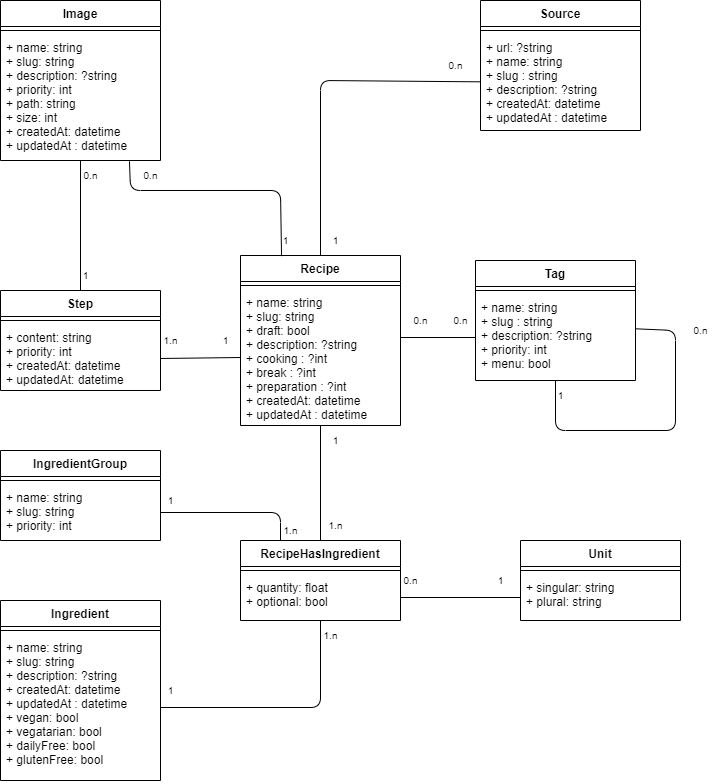

The diagram above was exported from draw.io. Its source (the exported page's mxGraphModel, read from the mxfile embedded in the PNG):
<mxGraphModel dx="754" dy="475" grid="1" gridSize="10" guides="1" tooltips="1" connect="1" arrows="1" fold="1" page="1" pageScale="1" pageWidth="827" pageHeight="1169" math="0" shadow="0">
  <root>
    <mxCell id="0" />
    <mxCell id="1" parent="0" />
    <mxCell id="2" value="Image" style="swimlane;fontStyle=1;align=center;verticalAlign=top;childLayout=stackLayout;horizontal=1;startSize=26;horizontalStack=0;resizeParent=1;resizeParentMax=0;resizeLast=0;collapsible=1;marginBottom=0;" parent="1" vertex="1">
      <mxGeometry x="80" y="20" width="160" height="160" as="geometry" />
    </mxCell>
    <mxCell id="4" value="" style="line;strokeWidth=1;fillColor=none;align=left;verticalAlign=middle;spacingTop=-1;spacingLeft=3;spacingRight=3;rotatable=0;labelPosition=right;points=[];portConstraint=eastwest;strokeColor=inherit;" parent="2" vertex="1">
      <mxGeometry y="26" width="160" height="8" as="geometry" />
    </mxCell>
    <mxCell id="5" value="+ name: string&#10;+ slug: string&#10;+ description: ?string&#10;+ priority: int&#10;+ path: string&#10;+ size: int&#10;+ createdAt: datetime&#10;+ updatedAt : datetime" style="text;strokeColor=none;fillColor=none;align=left;verticalAlign=top;spacingLeft=4;spacingRight=4;overflow=hidden;rotatable=0;points=[[0,0.5],[1,0.5]];portConstraint=eastwest;" parent="2" vertex="1">
      <mxGeometry y="34" width="160" height="126" as="geometry" />
    </mxCell>
    <mxCell id="9" value="Source" style="swimlane;fontStyle=1;align=center;verticalAlign=top;childLayout=stackLayout;horizontal=1;startSize=26;horizontalStack=0;resizeParent=1;resizeParentMax=0;resizeLast=0;collapsible=1;marginBottom=0;" parent="1" vertex="1">
      <mxGeometry x="560" y="20" width="160" height="130" as="geometry" />
    </mxCell>
    <mxCell id="10" value="" style="line;strokeWidth=1;fillColor=none;align=left;verticalAlign=middle;spacingTop=-1;spacingLeft=3;spacingRight=3;rotatable=0;labelPosition=right;points=[];portConstraint=eastwest;strokeColor=inherit;" parent="9" vertex="1">
      <mxGeometry y="26" width="160" height="8" as="geometry" />
    </mxCell>
    <mxCell id="11" value="+ url: ?string&#10;+ name: string&#10;+ slug : string&#10;+ description: ?string&#10;+ createdAt: datetime&#10;+ updatedAt : datetime" style="text;strokeColor=none;fillColor=none;align=left;verticalAlign=top;spacingLeft=4;spacingRight=4;overflow=hidden;rotatable=0;points=[[0,0.5],[1,0.5]];portConstraint=eastwest;" parent="9" vertex="1">
      <mxGeometry y="34" width="160" height="96" as="geometry" />
    </mxCell>
    <mxCell id="37" style="edgeStyle=none;html=1;exitX=0.5;exitY=0;exitDx=0;exitDy=0;fontSize=10;endArrow=none;endFill=0;" parent="1" source="12" target="5" edge="1">
      <mxGeometry relative="1" as="geometry">
        <mxPoint x="30" y="250" as="targetPoint" />
      </mxGeometry>
    </mxCell>
    <mxCell id="12" value="Step" style="swimlane;fontStyle=1;align=center;verticalAlign=top;childLayout=stackLayout;horizontal=1;startSize=26;horizontalStack=0;resizeParent=1;resizeParentMax=0;resizeLast=0;collapsible=1;marginBottom=0;" parent="1" vertex="1">
      <mxGeometry x="80" y="310" width="160" height="100" as="geometry" />
    </mxCell>
    <mxCell id="13" value="" style="line;strokeWidth=1;fillColor=none;align=left;verticalAlign=middle;spacingTop=-1;spacingLeft=3;spacingRight=3;rotatable=0;labelPosition=right;points=[];portConstraint=eastwest;strokeColor=inherit;" parent="12" vertex="1">
      <mxGeometry y="26" width="160" height="8" as="geometry" />
    </mxCell>
    <mxCell id="14" value="+ content: string&#10;+ priority: int&#10;+ createdAt: datetime&#10;+ updatedAt: datetime" style="text;strokeColor=none;fillColor=none;align=left;verticalAlign=top;spacingLeft=4;spacingRight=4;overflow=hidden;rotatable=0;points=[[0,0.5],[1,0.5]];portConstraint=eastwest;" parent="12" vertex="1">
      <mxGeometry y="34" width="160" height="66" as="geometry" />
    </mxCell>
    <mxCell id="48" style="edgeStyle=none;html=1;exitX=0.5;exitY=0;exitDx=0;exitDy=0;endArrow=none;endFill=0;" parent="1" source="15" target="11" edge="1">
      <mxGeometry relative="1" as="geometry">
        <Array as="points">
          <mxPoint x="400" y="100" />
        </Array>
      </mxGeometry>
    </mxCell>
    <mxCell id="15" value="Recipe" style="swimlane;fontStyle=1;align=center;verticalAlign=top;childLayout=stackLayout;horizontal=1;startSize=26;horizontalStack=0;resizeParent=1;resizeParentMax=0;resizeLast=0;collapsible=1;marginBottom=0;" parent="1" vertex="1">
      <mxGeometry x="320" y="275" width="160" height="170" as="geometry" />
    </mxCell>
    <mxCell id="16" value="" style="line;strokeWidth=1;fillColor=none;align=left;verticalAlign=middle;spacingTop=-1;spacingLeft=3;spacingRight=3;rotatable=0;labelPosition=right;points=[];portConstraint=eastwest;strokeColor=inherit;" parent="15" vertex="1">
      <mxGeometry y="26" width="160" height="8" as="geometry" />
    </mxCell>
    <mxCell id="17" value="+ name: string&#10;+ slug: string&#10;+ draft: bool&#10;+ description: ?string&#10;+ cooking : ?int&#10;+ break : ?int&#10;+ preparation : ?int&#10;+ createdAt: datetime&#10;+ updatedAt : datetime" style="text;strokeColor=none;fillColor=none;align=left;verticalAlign=top;spacingLeft=4;spacingRight=4;overflow=hidden;rotatable=0;points=[[0,0.5],[1,0.5]];portConstraint=eastwest;" parent="15" vertex="1">
      <mxGeometry y="34" width="160" height="136" as="geometry" />
    </mxCell>
    <mxCell id="18" value="Tag" style="swimlane;fontStyle=1;align=center;verticalAlign=top;childLayout=stackLayout;horizontal=1;startSize=26;horizontalStack=0;resizeParent=1;resizeParentMax=0;resizeLast=0;collapsible=1;marginBottom=0;" parent="1" vertex="1">
      <mxGeometry x="555" y="280" width="160" height="120" as="geometry" />
    </mxCell>
    <mxCell id="19" value="" style="line;strokeWidth=1;fillColor=none;align=left;verticalAlign=middle;spacingTop=-1;spacingLeft=3;spacingRight=3;rotatable=0;labelPosition=right;points=[];portConstraint=eastwest;strokeColor=inherit;" parent="18" vertex="1">
      <mxGeometry y="26" width="160" height="8" as="geometry" />
    </mxCell>
    <mxCell id="20" value="+ name: string&#10;+ slug : string&#10;+ description: ?string&#10;+ priority: int&#10;+ menu: bool" style="text;strokeColor=none;fillColor=none;align=left;verticalAlign=top;spacingLeft=4;spacingRight=4;overflow=hidden;rotatable=0;points=[[0,0.5],[1,0.5]];portConstraint=eastwest;" parent="18" vertex="1">
      <mxGeometry y="34" width="160" height="86" as="geometry" />
    </mxCell>
    <mxCell id="43" style="edgeStyle=none;html=1;fontSize=10;endArrow=none;endFill=0;exitX=1.002;exitY=0.399;exitDx=0;exitDy=0;exitPerimeter=0;" parent="18" source="20" target="20" edge="1">
      <mxGeometry relative="1" as="geometry">
        <mxPoint x="140" y="150" as="targetPoint" />
        <Array as="points">
          <mxPoint x="200" y="70" />
          <mxPoint x="200" y="170" />
          <mxPoint x="80" y="170" />
        </Array>
      </mxGeometry>
    </mxCell>
    <mxCell id="21" value="IngredientGroup" style="swimlane;fontStyle=1;align=center;verticalAlign=top;childLayout=stackLayout;horizontal=1;startSize=26;horizontalStack=0;resizeParent=1;resizeParentMax=0;resizeLast=0;collapsible=1;marginBottom=0;" parent="1" vertex="1">
      <mxGeometry x="80" y="470" width="160" height="90" as="geometry" />
    </mxCell>
    <mxCell id="22" value="" style="line;strokeWidth=1;fillColor=none;align=left;verticalAlign=middle;spacingTop=-1;spacingLeft=3;spacingRight=3;rotatable=0;labelPosition=right;points=[];portConstraint=eastwest;strokeColor=inherit;" parent="21" vertex="1">
      <mxGeometry y="26" width="160" height="8" as="geometry" />
    </mxCell>
    <mxCell id="23" value="+ name: string&#10;+ slug: string&#10;+ priority: int" style="text;strokeColor=none;fillColor=none;align=left;verticalAlign=top;spacingLeft=4;spacingRight=4;overflow=hidden;rotatable=0;points=[[0,0.5],[1,0.5]];portConstraint=eastwest;" parent="21" vertex="1">
      <mxGeometry y="34" width="160" height="56" as="geometry" />
    </mxCell>
    <mxCell id="63" style="edgeStyle=none;html=1;exitX=0.5;exitY=0;exitDx=0;exitDy=0;fontSize=10;endArrow=none;endFill=0;" parent="1" source="24" target="17" edge="1">
      <mxGeometry relative="1" as="geometry" />
    </mxCell>
    <mxCell id="24" value="RecipeHasIngredient" style="swimlane;fontStyle=1;align=center;verticalAlign=top;childLayout=stackLayout;horizontal=1;startSize=26;horizontalStack=0;resizeParent=1;resizeParentMax=0;resizeLast=0;collapsible=1;marginBottom=0;" parent="1" vertex="1">
      <mxGeometry x="320" y="560" width="160" height="80" as="geometry" />
    </mxCell>
    <mxCell id="25" value="" style="line;strokeWidth=1;fillColor=none;align=left;verticalAlign=middle;spacingTop=-1;spacingLeft=3;spacingRight=3;rotatable=0;labelPosition=right;points=[];portConstraint=eastwest;strokeColor=inherit;" parent="24" vertex="1">
      <mxGeometry y="26" width="160" height="8" as="geometry" />
    </mxCell>
    <mxCell id="26" value="+ quantity: float&#10;+ optional: bool" style="text;strokeColor=none;fillColor=none;align=left;verticalAlign=top;spacingLeft=4;spacingRight=4;overflow=hidden;rotatable=0;points=[[0,0.5],[1,0.5]];portConstraint=eastwest;" parent="24" vertex="1">
      <mxGeometry y="34" width="160" height="46" as="geometry" />
    </mxCell>
    <mxCell id="27" value="Unit" style="swimlane;fontStyle=1;align=center;verticalAlign=top;childLayout=stackLayout;horizontal=1;startSize=26;horizontalStack=0;resizeParent=1;resizeParentMax=0;resizeLast=0;collapsible=1;marginBottom=0;" parent="1" vertex="1">
      <mxGeometry x="600" y="560" width="160" height="80" as="geometry" />
    </mxCell>
    <mxCell id="28" value="" style="line;strokeWidth=1;fillColor=none;align=left;verticalAlign=middle;spacingTop=-1;spacingLeft=3;spacingRight=3;rotatable=0;labelPosition=right;points=[];portConstraint=eastwest;strokeColor=inherit;" parent="27" vertex="1">
      <mxGeometry y="26" width="160" height="8" as="geometry" />
    </mxCell>
    <mxCell id="29" value="+ singular: string&#10;+ plural: string" style="text;strokeColor=none;fillColor=none;align=left;verticalAlign=top;spacingLeft=4;spacingRight=4;overflow=hidden;rotatable=0;points=[[0,0.5],[1,0.5]];portConstraint=eastwest;" parent="27" vertex="1">
      <mxGeometry y="34" width="160" height="46" as="geometry" />
    </mxCell>
    <mxCell id="30" value="Ingredient" style="swimlane;fontStyle=1;align=center;verticalAlign=top;childLayout=stackLayout;horizontal=1;startSize=26;horizontalStack=0;resizeParent=1;resizeParentMax=0;resizeLast=0;collapsible=1;marginBottom=0;" parent="1" vertex="1">
      <mxGeometry x="80" y="620" width="160" height="180" as="geometry" />
    </mxCell>
    <mxCell id="31" value="" style="line;strokeWidth=1;fillColor=none;align=left;verticalAlign=middle;spacingTop=-1;spacingLeft=3;spacingRight=3;rotatable=0;labelPosition=right;points=[];portConstraint=eastwest;strokeColor=inherit;" parent="30" vertex="1">
      <mxGeometry y="26" width="160" height="8" as="geometry" />
    </mxCell>
    <mxCell id="32" value="+ name: string&#10;+ slug: string&#10;+ description: ?string&#10;+ createdAt: datetime&#10;+ updatedAt : datetime&#10;+ vegan: bool&#10;+ vegatarian: bool&#10;+ dailyFree: bool&#10;+ glutenFree: bool" style="text;strokeColor=none;fillColor=none;align=left;verticalAlign=top;spacingLeft=4;spacingRight=4;overflow=hidden;rotatable=0;points=[[0,0.5],[1,0.5]];portConstraint=eastwest;" parent="30" vertex="1">
      <mxGeometry y="34" width="160" height="146" as="geometry" />
    </mxCell>
    <mxCell id="34" style="edgeStyle=none;html=1;endArrow=none;endFill=0;exitX=0.806;exitY=1.006;exitDx=0;exitDy=0;exitPerimeter=0;entryX=0.368;entryY=1.021;entryDx=0;entryDy=0;entryPerimeter=0;" parent="1" source="5" target="46" edge="1">
      <mxGeometry relative="1" as="geometry">
        <mxPoint x="280" y="140" as="sourcePoint" />
        <mxPoint x="360" y="270" as="targetPoint" />
        <Array as="points">
          <mxPoint x="210" y="210" />
          <mxPoint x="360" y="210" />
        </Array>
      </mxGeometry>
    </mxCell>
    <mxCell id="35" value="&lt;font style=&quot;font-size: 10px;&quot;&gt;0.n&lt;/font&gt;" style="text;html=1;align=center;verticalAlign=middle;resizable=0;points=[];autosize=1;strokeColor=none;fillColor=none;" parent="1" vertex="1">
      <mxGeometry x="210" y="180" width="40" height="30" as="geometry" />
    </mxCell>
    <mxCell id="36" value="1" style="text;html=1;align=center;verticalAlign=middle;resizable=0;points=[];autosize=1;strokeColor=none;fillColor=none;fontSize=10;" parent="1" vertex="1">
      <mxGeometry x="290" y="345" width="30" height="30" as="geometry" />
    </mxCell>
    <mxCell id="38" value="0.n" style="text;html=1;align=center;verticalAlign=middle;resizable=0;points=[];autosize=1;strokeColor=none;fillColor=none;fontSize=10;" parent="1" vertex="1">
      <mxGeometry x="150" y="180" width="40" height="30" as="geometry" />
    </mxCell>
    <mxCell id="39" value="1" style="text;html=1;align=center;verticalAlign=middle;resizable=0;points=[];autosize=1;strokeColor=none;fillColor=none;fontSize=10;" parent="1" vertex="1">
      <mxGeometry x="150" y="280" width="30" height="30" as="geometry" />
    </mxCell>
    <mxCell id="44" style="edgeStyle=none;html=1;endArrow=none;endFill=0;entryX=0;entryY=0.5;entryDx=0;entryDy=0;" parent="1" target="17" edge="1">
      <mxGeometry relative="1" as="geometry">
        <Array as="points" />
        <mxPoint x="240" y="378" as="sourcePoint" />
      </mxGeometry>
    </mxCell>
    <mxCell id="45" value="&lt;font style=&quot;font-size: 10px;&quot;&gt;1.n&lt;/font&gt;" style="text;html=1;align=center;verticalAlign=middle;resizable=0;points=[];autosize=1;strokeColor=none;fillColor=none;" parent="1" vertex="1">
      <mxGeometry x="230" y="345" width="40" height="30" as="geometry" />
    </mxCell>
    <mxCell id="46" value="&lt;font style=&quot;font-size: 10px;&quot;&gt;1&lt;/font&gt;" style="text;html=1;align=center;verticalAlign=middle;resizable=0;points=[];autosize=1;strokeColor=none;fillColor=none;" parent="1" vertex="1">
      <mxGeometry x="350" y="245" width="30" height="30" as="geometry" />
    </mxCell>
    <mxCell id="50" value="&lt;font style=&quot;font-size: 10px;&quot;&gt;0.n&lt;/font&gt;" style="text;html=1;align=center;verticalAlign=middle;resizable=0;points=[];autosize=1;strokeColor=none;fillColor=none;" parent="1" vertex="1">
      <mxGeometry x="515" y="70" width="40" height="30" as="geometry" />
    </mxCell>
    <mxCell id="51" value="1" style="text;html=1;align=center;verticalAlign=middle;resizable=0;points=[];autosize=1;strokeColor=none;fillColor=none;fontSize=10;" parent="1" vertex="1">
      <mxGeometry x="400" y="245" width="30" height="30" as="geometry" />
    </mxCell>
    <mxCell id="52" value="1" style="text;html=1;align=center;verticalAlign=middle;resizable=0;points=[];autosize=1;strokeColor=none;fillColor=none;fontSize=10;" parent="1" vertex="1">
      <mxGeometry x="625" y="400" width="30" height="30" as="geometry" />
    </mxCell>
    <mxCell id="53" value="0.n" style="text;html=1;align=center;verticalAlign=middle;resizable=0;points=[];autosize=1;strokeColor=none;fillColor=none;fontSize=10;" parent="1" vertex="1">
      <mxGeometry x="760" y="335" width="40" height="30" as="geometry" />
    </mxCell>
    <mxCell id="54" style="edgeStyle=none;html=1;entryX=0;entryY=0.5;entryDx=0;entryDy=0;fontSize=10;endArrow=none;endFill=0;" parent="1" target="20" edge="1">
      <mxGeometry relative="1" as="geometry">
        <mxPoint x="480" y="357" as="sourcePoint" />
      </mxGeometry>
    </mxCell>
    <mxCell id="55" value="0.n" style="text;html=1;align=center;verticalAlign=middle;resizable=0;points=[];autosize=1;strokeColor=none;fillColor=none;fontSize=10;" parent="1" vertex="1">
      <mxGeometry x="480" y="325" width="40" height="30" as="geometry" />
    </mxCell>
    <mxCell id="56" value="0.n" style="text;html=1;align=center;verticalAlign=middle;resizable=0;points=[];autosize=1;strokeColor=none;fillColor=none;fontSize=10;" parent="1" vertex="1">
      <mxGeometry x="520" y="325" width="40" height="30" as="geometry" />
    </mxCell>
    <mxCell id="64" style="edgeStyle=none;html=1;exitX=1;exitY=0.5;exitDx=0;exitDy=0;fontSize=10;endArrow=none;endFill=0;" parent="1" source="32" target="26" edge="1">
      <mxGeometry relative="1" as="geometry">
        <Array as="points">
          <mxPoint x="400" y="727" />
        </Array>
      </mxGeometry>
    </mxCell>
    <mxCell id="65" style="edgeStyle=none;html=1;exitX=0;exitY=0.5;exitDx=0;exitDy=0;entryX=1;entryY=0.5;entryDx=0;entryDy=0;fontSize=10;endArrow=none;endFill=0;" parent="1" source="29" target="26" edge="1">
      <mxGeometry relative="1" as="geometry" />
    </mxCell>
    <mxCell id="66" style="edgeStyle=none;html=1;exitX=1;exitY=0.5;exitDx=0;exitDy=0;entryX=0.25;entryY=0;entryDx=0;entryDy=0;fontSize=10;endArrow=none;endFill=0;" parent="1" source="23" target="24" edge="1">
      <mxGeometry relative="1" as="geometry">
        <Array as="points">
          <mxPoint x="360" y="532" />
        </Array>
      </mxGeometry>
    </mxCell>
    <mxCell id="67" value="1" style="text;html=1;align=center;verticalAlign=middle;resizable=0;points=[];autosize=1;strokeColor=none;fillColor=none;fontSize=10;" parent="1" vertex="1">
      <mxGeometry x="400" y="445" width="30" height="30" as="geometry" />
    </mxCell>
    <mxCell id="68" value="1.n" style="text;html=1;align=center;verticalAlign=middle;resizable=0;points=[];autosize=1;strokeColor=none;fillColor=none;fontSize=10;" parent="1" vertex="1">
      <mxGeometry x="395" y="530" width="40" height="30" as="geometry" />
    </mxCell>
    <mxCell id="69" value="1" style="text;html=1;align=center;verticalAlign=middle;resizable=0;points=[];autosize=1;strokeColor=none;fillColor=none;fontSize=10;" parent="1" vertex="1">
      <mxGeometry x="235" y="695" width="30" height="30" as="geometry" />
    </mxCell>
    <mxCell id="70" value="1.n" style="text;html=1;align=center;verticalAlign=middle;resizable=0;points=[];autosize=1;strokeColor=none;fillColor=none;fontSize=10;" parent="1" vertex="1">
      <mxGeometry x="390" y="640" width="40" height="30" as="geometry" />
    </mxCell>
    <mxCell id="71" value="1" style="text;html=1;align=center;verticalAlign=middle;resizable=0;points=[];autosize=1;strokeColor=none;fillColor=none;fontSize=10;" parent="1" vertex="1">
      <mxGeometry x="235" y="505" width="30" height="30" as="geometry" />
    </mxCell>
    <mxCell id="72" value="1.n" style="text;html=1;align=center;verticalAlign=middle;resizable=0;points=[];autosize=1;strokeColor=none;fillColor=none;fontSize=10;" parent="1" vertex="1">
      <mxGeometry x="350" y="535" width="40" height="30" as="geometry" />
    </mxCell>
    <mxCell id="73" value="0.n" style="text;html=1;align=center;verticalAlign=middle;resizable=0;points=[];autosize=1;strokeColor=none;fillColor=none;fontSize=10;" parent="1" vertex="1">
      <mxGeometry x="470" y="585" width="40" height="30" as="geometry" />
    </mxCell>
    <mxCell id="74" value="1" style="text;html=1;align=center;verticalAlign=middle;resizable=0;points=[];autosize=1;strokeColor=none;fillColor=none;fontSize=10;" parent="1" vertex="1">
      <mxGeometry x="565" y="585" width="30" height="30" as="geometry" />
    </mxCell>
  </root>
</mxGraphModel>